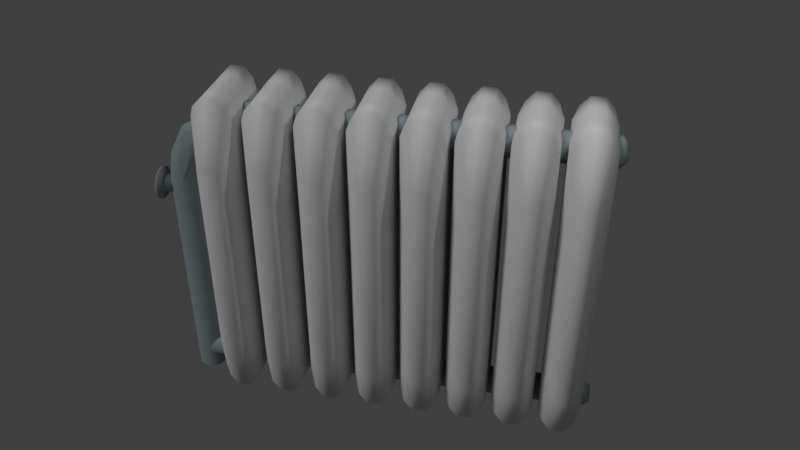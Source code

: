 # Source: Radiator.blend  (saved by Blender 2.78.0; exported with 4.5.12 LTS)
import bpy
from mathutils import Matrix  # noqa: F401  (used for matrix-valued properties, if any)

bpy.ops.wm.read_factory_settings(use_empty=True)
scene = bpy.context.scene
scene.name = 'Scene'

# ---- collections
col_collection_1 = bpy.data.collections.new('Collection 1'); scene.collection.children.link(col_collection_1)
col_collection_2 = bpy.data.collections.new('Collection 2'); scene.collection.children.link(col_collection_2)

# ---- materials (node trees are filled in below, after node groups)
mat_handle = bpy.data.materials.new('Handle')
mat_handle.alpha_threshold = 0.0
mat_handle.use_transparent_shadow = False
mat_handle.diffuse_color = (0.3343, 0.3128, 0.3222, 1.0)
mat_handle.specular_color = (0.08947, 0.1237, 0.09139)
mat_handle.roughness = 0.5
mat_wornpipe = bpy.data.materials.new('WornPipe')
mat_wornpipe.alpha_threshold = 0.0
mat_wornpipe.use_transparent_shadow = False
mat_wornpipe.diffuse_color = (0.2974, 0.3628, 0.3844, 1.0)
mat_wornpipe.specular_color = (0.3588, 0.2983, 0.01566)
mat_wornpipe.roughness = 0.5
mat_wornpipe.specular_intensity = 0.08333

# ---- material node trees

# ---- world
world_world = bpy.data.worlds.new('World'); scene.world = world_world
world_world.color = (0.05088, 0.05088, 0.05088)
world_world.use_sun_shadow = False
world_world.sun_shadow_jitter_overblur = 0.0
world_world.cycles.sampling_method = 'MANUAL'

# ---- cameras
cam_camera = bpy.data.cameras.new('Camera')
cam_camera.clip_end = 100.0
cam_camera.lens = 35.0
cam_camera.sensor_width = 32.0
cam_camera.sensor_height = 18.0
cam_camera.ortho_scale = 7.314
cam_camera.dof.focus_distance = 0.0
cam_camera.dof.aperture_fstop = 128.0

# ---- lights
light_hemi = bpy.data.lights.new('Hemi', 'SUN')
light_hemi.transmission_factor = 0.0
light_hemi.angle = 0.1993
light_hemi.energy = 1.0
light_hemi.shadow_buffer_clip_start = 0.5
light_hemi.shadow_soft_size = 0.1
light_hemi.shadow_cascade_max_distance = 1000.0
light_lamp = bpy.data.lights.new('Lamp', 'POINT')
light_lamp.transmission_factor = 0.0
light_lamp.cutoff_distance = 30.0
light_lamp.energy = 100.0
light_lamp.shadow_buffer_clip_start = 1.001
light_lamp.shadow_soft_size = 0.1
light_lamp.shadow_maximum_resolution = 0.006
light_lamp.use_absolute_resolution = True

# ---- meshes
me_cylinder_002 = bpy.data.meshes.new('Cylinder.002')
me_cylinder_002.from_pydata([(0.1951, 0.9808, 1.0), (0.5556, 0.8315, 1.0), (0.8315, 0.5556, 1.0), (0.9808, 0.1951, 1.0), (0.9808, -0.1951, 1.0), (0.8315, -0.5556, 1.0), (0.5556, -0.8315, 1.0), (0.1951, -0.9808, 1.0), (-0.1951, -0.9808, 1.0), (-0.5556, -0.8315, 1.0), (-0.8315, -0.5556, 1.0), (-0.9808, -0.1951, 1.0), (-0.9808, 0.1951, 1.0), (-0.8315, 0.5556, 1.0), (-0.5556, 0.8315, 1.0), (-0.1951, 0.9808, 1.0), (0.3584, 1.801, -1.096), (1.02, 1.527, -1.096), (1.527, 1.02, -1.096), (1.801, 0.3582, -1.096), (1.801, -0.3582, -1.096), (1.527, -1.02, -1.096), (1.02, -1.527, -1.096), (0.3584, -1.801, -1.096), (-0.358, -1.801, -1.096), (-1.02, -1.527, -1.096), (-1.526, -1.02, -1.096), (-1.8, -0.3582, -1.096), (-1.8, 0.3582, -1.096), (-1.526, 1.02, -1.096), (-1.02, 1.527, -1.096), (-0.358, 1.801, -1.096), (-0.1951, 0.9808, -0.9769), (-0.5556, 0.8315, -0.9769), (-0.8315, 0.5556, -0.9769), (-0.9808, 0.1951, -0.9769), (-0.9808, -0.1951, -0.9769), (-0.8315, -0.5556, -0.9769), (-0.5556, -0.8315, -0.9769), (-0.1951, -0.9808, -0.9769), (0.1951, -0.9808, -0.9769), (0.5556, -0.8315, -0.9769), (0.8315, -0.5556, -0.9769), (0.9808, -0.1951, -0.9769), (0.9808, 0.1951, -0.9769), (0.8315, 0.5556, -0.9769), (0.5556, 0.8315, -0.9769), (0.1951, 0.9808, -0.9769), (0.3584, 1.801, -1.355), (1.02, 1.527, -1.355), (1.527, 1.02, -1.355), (1.801, 0.3582, -1.355), (1.801, -0.3582, -1.355), (1.527, -1.02, -1.355), (1.02, -1.527, -1.355), (0.3584, -1.801, -1.355), (-0.358, -1.801, -1.355), (-1.02, -1.527, -1.355), (-1.526, -1.02, -1.355), (-1.8, -0.3582, -1.355), (-1.8, 0.3582, -1.355), (-1.526, 1.02, -1.355), (-1.02, 1.527, -1.355), (-0.358, 1.801, -1.355), (0.1886, 0.9471, -1.445), (0.5367, 0.803, -1.445), (0.8032, 0.5365, -1.445), (0.9474, 0.1884, -1.445), (0.9474, -0.1884, -1.445), (0.8032, -0.5365, -1.445), (0.5367, -0.803, -1.445), (0.1886, -0.9471, -1.445), (-0.1882, -0.9471, -1.445), (-0.5363, -0.803, -1.445), (-0.8027, -0.5365, -1.445), (-0.9469, -0.1884, -1.445), (-0.9469, 0.1884, -1.445), (-0.8027, 0.5365, -1.445), (-0.5363, 0.803, -1.445), (-0.1882, 0.9471, -1.445)], [], [(0, 1, 2, 3, 4, 5, 6, 7, 8, 9, 10, 11, 12, 13, 14, 15), (33, 34, 29, 30), (41, 42, 21, 22), (42, 43, 20, 21), (36, 37, 26, 27), (40, 41, 22, 23), (17, 16, 48, 49), (39, 40, 23, 24), (32, 33, 30, 31), (7, 6, 41, 40), (37, 38, 25, 26), (34, 35, 28, 29), (43, 44, 19, 20), (45, 46, 17, 18), (35, 36, 27, 28), (47, 32, 31, 16), (44, 45, 18, 19), (46, 47, 16, 17), (9, 8, 39, 38), (12, 11, 36, 35), (15, 14, 33, 32), (6, 5, 42, 41), (3, 2, 45, 44), (13, 12, 35, 34), (10, 9, 38, 37), (38, 39, 24, 25), (1, 0, 47, 46), (4, 3, 44, 43), (14, 13, 34, 33), (11, 10, 37, 36), (0, 15, 32, 47), (8, 7, 40, 39), (5, 4, 43, 42), (2, 1, 46, 45), (56, 55, 71, 72), (23, 22, 54, 55), (18, 17, 49, 50), (20, 19, 51, 52), (25, 24, 56, 57), (21, 20, 52, 53), (22, 21, 53, 54), (24, 23, 55, 56), (26, 25, 57, 58), (29, 28, 60, 61), (31, 30, 62, 63), (16, 31, 63, 48), (28, 27, 59, 60), (30, 29, 61, 62), (19, 18, 50, 51), (27, 26, 58, 59), (64, 79, 78, 77, 76, 75, 74, 73, 72, 71, 70, 69, 68, 67, 66, 65), (50, 49, 65, 66), (58, 57, 73, 74), (57, 56, 72, 73), (61, 60, 76, 77), (63, 62, 78, 79), (54, 53, 69, 70), (62, 61, 77, 78), (51, 50, 66, 67), (60, 59, 75, 76), (49, 48, 64, 65), (48, 63, 79, 64), (52, 51, 67, 68), (59, 58, 74, 75), (53, 52, 68, 69), (55, 54, 70, 71)])
me_cylinder_002.polygons.foreach_set('use_smooth', [True] * 66)
me_cylinder_002.polygons.foreach_set('material_index', [2, 1, 1, 1, 1, 1, 1, 1, 1, 2, 1, 1, 1, 1, 1, 1, 1, 1, 2, 2, 2, 2, 2, 2, 2, 1, 2, 2, 2, 2, 2, 2, 2, 2, 1, 1, 1, 1, 1, 1, 1, 1, 1, 1, 1, 1, 1, 1, 1, 1, 1, 1, 1, 1, 1, 1, 1, 1, 1, 1, 1, 1, 1, 1, 1, 1])
me_cylinder_002.materials.append(None)
me_cylinder_002.materials.append(mat_handle)
me_cylinder_002.materials.append(mat_wornpipe)
me_cylinder_002.use_remesh_preserve_volume = False
me_cylinder_002.use_remesh_preserve_attributes = False
me_cylinder_002.use_mirror_vertex_groups = False
me_cylinder_002.update()
me_cube_001 = bpy.data.meshes.new('Cube.001')
me_cube_001.from_pydata([(-0.5869, -1.0, -0.5869), (-1.0, -0.5869, -0.8983), (-0.5869, -1.0, 0.5869), (-1.0, -0.5869, 0.8983), (-0.5869, 1.0, -0.5869), (-1.0, 0.5869, -0.8983), (-0.5869, 1.0, 0.5869), (-1.0, 0.5869, 0.8983), (0.5869, -1.0, -0.5869), (1.0, -0.5869, -0.8983), (0.5869, -1.0, 0.5869), (1.0, -0.5869, 0.8983), (0.5869, 1.0, -0.5869), (1.0, 0.5869, -0.8983), (1.0, 0.5869, 0.8983), (0.5869, 1.0, 0.5869), (-0.7447, -0.6842, -0.9731), (-0.4371, -1.083, -0.6358), (-0.4371, -1.083, 0.6358), (-0.7447, -0.6842, 0.9731), (-0.7447, 0.6842, 0.9731), (-0.4371, 1.083, 0.6358), (-0.4371, 1.083, -0.6358), (-0.7447, 0.6842, -0.9731), (0.4371, 1.083, -0.6358), (0.7447, 0.6842, -0.9731), (0.7447, 0.6842, 0.9731), (0.4371, 1.083, 0.6358), (0.7447, -0.6842, 0.9731), (0.4371, -1.083, 0.6358), (0.4371, -1.083, -0.6358), (0.7447, -0.6842, -0.9731), (-1.0, -0.5869, -0.8983), (-0.7416, -0.2754, -0.9731), (-0.7416, 0.2754, -0.9731), (-1.0, 0.5869, -0.8983), (0.7447, -0.2765, 0.9731), (1.0, -0.5869, 0.8983), (0.7447, 0.2765, 0.9731), (1.0, 0.5869, 0.8983), (1.0, 0.5869, -0.8983), (1.0, -0.5869, -0.8983), (-1.0, -0.5869, 0.8983), (-1.0, 0.5869, 0.8983), (0.7416, 0.2754, -0.9731), (-0.7447, 0.2765, 0.9731), (0.7416, -0.2754, -0.9731), (-0.7447, -0.2765, 0.9731), (-0.3231, -0.7238, -1.029), (-0.1896, -1.146, -0.6726), (-0.1896, -1.146, 0.6726), (-0.3231, -0.7238, 1.029), (-0.3231, 0.7238, 1.029), (-0.1896, 1.146, 0.6726), (-0.1896, 1.146, -0.6726), (-0.3231, 0.7238, -1.029), (0.1896, 1.146, -0.6726), (0.3231, 0.7238, -1.029), (0.3231, 0.7238, 1.029), (0.1896, 1.146, 0.6726), (0.3231, -0.7238, 1.029), (0.1896, -1.146, 0.6726), (0.1896, -1.146, -0.6726), (0.3231, -0.7238, -1.029), (-0.3231, -0.2925, 1.029), (0.3231, -0.2925, 1.029), (0.3218, 0.2913, -1.029), (-0.3218, 0.2913, -1.029), (-0.3231, 0.2925, 1.029), (0.3231, 0.2925, 1.029), (-0.3218, -0.2913, -1.029), (0.3218, -0.2913, -1.029)], [], [(2, 0, 17, 18), (13, 14, 11, 9), (12, 13, 25, 24), (1, 3, 7, 5), (15, 12, 24, 27), (0, 2, 3, 1), (6, 4, 5, 7), (0, 1, 16, 17), (5, 4, 22, 23), (14, 13, 12, 15), (10, 8, 9, 11), (4, 6, 21, 22), (7, 3, 42, 43), (14, 15, 27, 26), (16, 33, 70, 48), (5, 23, 34, 35), (17, 16, 48, 49), (47, 19, 51, 64), (33, 34, 67, 70), (30, 29, 61, 62), (24, 25, 57, 56), (13, 9, 41, 40), (10, 11, 28, 29), (16, 1, 32, 33), (3, 2, 18, 19), (8, 10, 29, 30), (1, 5, 35, 32), (9, 8, 30, 31), (29, 28, 60, 61), (6, 7, 20, 21), (37, 39, 38, 36), (23, 22, 54, 55), (27, 24, 56, 59), (32, 35, 34, 33), (40, 41, 46, 44), (43, 42, 47, 45), (3, 19, 47, 42), (11, 14, 39, 37), (22, 21, 53, 54), (9, 31, 46, 41), (28, 11, 37, 36), (38, 26, 58, 69), (20, 7, 43, 45), (14, 26, 38, 39), (34, 23, 55, 67), (25, 13, 40, 44), (62, 61, 50, 49), (54, 53, 59, 56), (57, 55, 54, 56), (52, 58, 59, 53), (48, 63, 62, 49), (60, 51, 50, 61), (51, 60, 65, 64), (69, 68, 64, 65), (67, 66, 71, 70), (55, 57, 66, 67), (63, 48, 70, 71), (58, 52, 68, 69), (31, 30, 62, 63), (44, 46, 71, 66), (25, 44, 66, 57), (28, 36, 65, 60), (18, 17, 49, 50), (45, 47, 64, 68), (46, 31, 63, 71), (19, 18, 50, 51), (36, 38, 69, 65), (26, 27, 59, 58), (20, 45, 68, 52), (21, 20, 52, 53)])
me_cube_001.polygons.foreach_set('use_smooth', [True] * 70)
me_cube_001.use_remesh_preserve_volume = False
me_cube_001.use_remesh_preserve_attributes = False
me_cube_001.use_mirror_vertex_groups = False
me_cube_001.update()
me_cylinder = bpy.data.meshes.new('Cylinder')
me_cylinder.from_pydata([(0.04878, 0.9466, 0.1969), (0.04878, 0.8739, 0.2394), (0.04878, 0.6667, 0.2754), (0.04878, 0.3568, 0.2995), (0.04878, -0.008869, 0.3079), (0.04878, -0.3745, 0.2995), (0.04878, -0.6845, 0.2754), (0.04878, -0.8916, 0.2394), (0.04878, -0.9643, 0.1969), (0.04878, -0.8916, 0.1544), (0.04878, -0.6845, 0.1183), (0.04878, -0.3745, 0.09427), (0.04878, -0.008868, 0.08582), (0.04878, 0.3568, 0.09427), (0.04878, 0.6667, 0.1183), (0.04878, 0.8739, 0.1544), (27.24, 0.9282, 0.2185), (27.24, 0.7856, 0.2586), (27.24, 0.522, 0.2892), (27.24, 0.1775, 0.3058), (27.24, -0.1953, 0.3058), (27.24, -0.5397, 0.2892), (27.24, -0.8033, 0.2586), (27.24, -0.946, 0.2185), (27.24, -0.946, 0.1752), (27.24, -0.8033, 0.1352), (27.24, -0.5397, 0.1045), (27.24, -0.1953, 0.08795), (27.24, 0.1775, 0.08795), (27.24, 0.522, 0.1045), (27.24, 0.7856, 0.1352), (27.24, 0.9282, 0.1752), (27.81, 0.5793, 0.2105), (27.81, 0.4898, 0.2356), (27.81, 0.3243, 0.2548), (27.81, 0.1081, 0.2652), (27.81, -0.1259, 0.2652), (27.81, -0.342, 0.2548), (27.81, -0.5075, 0.2356), (27.81, -0.597, 0.2105), (27.81, -0.597, 0.1833), (27.81, -0.5075, 0.1581), (27.81, -0.342, 0.1389), (27.81, -0.1259, 0.1285), (27.81, 0.1081, 0.1285), (27.81, 0.3243, 0.1389), (27.81, 0.4898, 0.1581), (27.81, 0.5793, 0.1833), (0.0, 1.0, 0.0), (0.1951, 0.9808, 1.857), (0.3827, 0.9239, 0.0), (0.5556, 0.8315, 1.857), (0.7071, 0.7071, 0.0), (0.8315, 0.5556, 1.857), (0.9239, 0.3827, 0.0), (0.9808, 0.1951, 1.857), (1.0, 7.55e-08, 0.0), (0.9808, -0.1951, 1.857), (0.9239, -0.3827, 0.0), (0.8315, -0.5556, 1.857), (0.7071, -0.7071, 0.0), (0.5556, -0.8315, 1.857), (0.3827, -0.9239, 0.0), (0.1951, -0.9808, 1.857), (-3.258e-07, -1.0, 0.0), (-0.1951, -0.9808, 1.857), (-0.3827, -0.9239, 0.0), (-0.5556, -0.8315, 1.857), (-0.7071, -0.7071, 0.0), (-0.8315, -0.5556, 1.857), (-0.9239, -0.3827, 0.0), (-0.9808, -0.1951, 1.857), (-1.0, 9.656e-07, 0.0), (-0.9808, 0.1951, 1.857), (-0.9239, 0.3827, 0.0), (-0.8315, 0.5556, 1.857), (-0.7071, 0.7071, 0.0), (-0.5556, 0.8315, 0.0), (-0.5556, 0.8315, 1.857), (-0.1951, 0.9808, 0.0), (-0.1951, 0.9808, 1.857), (0.4604, 0.9808, 2.04), (1.058, 0.5556, 2.015), (1.199, -0.1951, 2.009), (0.7991, -0.8315, 2.026), (0.09374, -0.9808, 2.056), (-0.5043, -0.5556, 2.081), (-0.6446, 0.1951, 2.087), (-0.245, 0.8315, 2.07), (1.525, 0.8315, 2.175), (1.85, 0.1951, 2.143), (1.736, -0.5556, 2.154), (1.248, -0.9808, 2.202), (0.6734, -0.8315, 2.258), (0.3477, -0.1951, 2.29), (0.4621, 0.5556, 2.278), (0.9496, 0.9808, 2.231), (2.269, -0.9808, 2.361), (4.024, 0.8315, 2.346), (4.097, 0.1951, 2.297), (4.072, -0.5556, 2.314), (3.961, -0.9808, 2.387), (3.893, -0.9808, 2.432), (3.831, -0.8315, 2.473), (3.757, -0.1951, 2.522), (3.783, 0.5556, 2.505), (3.893, 0.9808, 2.432), (27.4, 0.1951, 2.295), (27.41, 0.8315, 2.345), (27.42, 0.9808, 2.432), (27.44, 0.5556, 2.506), (27.44, -0.1951, 2.523), (27.43, -0.8315, 2.474), (27.42, -0.9808, 2.432), (27.41, -0.9808, 2.387), (27.4, -0.5556, 2.313), (27.83, 0.05147, 2.35), (27.84, 0.3873, 2.376), (27.84, 0.466, 2.422), (27.85, 0.2417, 2.461), (27.85, -0.1544, 2.471), (27.85, -0.4902, 2.445), (27.84, -0.569, 2.422), (27.84, -0.569, 2.399), (27.83, -0.3446, 2.36)], [], [(16, 0, 31), (20, 21, 5), (27, 28, 12), (21, 22, 6), (28, 29, 13), (22, 23, 7), (29, 30, 14), (23, 24, 8), (15, 30, 31), (24, 25, 9), (18, 19, 3), (25, 26, 10), (19, 20, 4), (16, 17, 1), (26, 27, 11), (17, 18, 2), (1, 0, 16), (1, 17, 2), (3, 2, 18), (4, 3, 19), (5, 4, 20), (6, 5, 21), (7, 6, 22), (8, 7, 23), (8, 24, 9), (10, 9, 25), (11, 10, 26), (12, 11, 27), (13, 12, 28), (14, 13, 29), (15, 14, 30), (0, 15, 31), (22, 21, 37, 38), (30, 29, 45, 46), (23, 22, 38, 39), (31, 30, 46, 47), (24, 23, 39, 40), (17, 16, 32, 33), (16, 31, 47, 32), (25, 24, 40, 41), (18, 17, 33, 34), (26, 25, 41, 42), (19, 18, 34, 35), (27, 26, 42, 43), (20, 19, 35, 36), (28, 27, 43, 44), (21, 20, 36, 37), (29, 28, 44, 45), (33, 32, 47, 46, 45, 44, 43, 42, 41, 40, 39, 38, 37, 36, 35, 34), (81, 80, 88, 96), (53, 54, 52), (84, 61, 59), (55, 56, 54), (57, 58, 56), (85, 65, 63), (59, 60, 58), (61, 62, 60), (63, 64, 62), (65, 66, 64), (67, 68, 66), (69, 70, 68), (71, 72, 70), (80, 78, 88), (73, 74, 72), (75, 76, 74), (50, 49, 51), (77, 76, 78), (58, 57, 59), (85, 92, 97, 93), (51, 52, 50), (105, 95, 94, 104), (101, 92, 91, 100), (104, 94, 93, 103), (75, 87, 95, 88), (100, 91, 90, 99), (86, 69, 67), (71, 86, 94, 87), (82, 89, 90), (67, 85, 93, 86), (63, 84, 92, 85), (54, 53, 55), (59, 83, 91, 84), (89, 96, 106, 98), (55, 82, 90, 83), (106, 96, 95, 105), (56, 55, 57), (88, 78, 75), (87, 73, 71), (51, 81, 89, 82), (60, 59, 61), (74, 73, 75), (62, 61, 63), (76, 75, 78), (64, 63, 65), (66, 65, 67), (70, 69, 71), (68, 67, 69), (72, 71, 73), (86, 93, 94), (87, 94, 95), (93, 97, 103), (97, 92, 101), (120, 121, 122, 123, 124, 116, 117, 118, 119), (102, 97, 101), (110, 111, 120, 119), (102, 103, 97), (111, 112, 121, 120), (109, 110, 119, 118), (84, 91, 92), (83, 90, 91), (113, 114, 123, 122), (105, 104, 111, 110), (104, 103, 112, 111), (99, 90, 89, 98), (115, 107, 116, 124), (59, 57, 83), (75, 73, 87), (81, 49, 80), (108, 109, 118, 117), (107, 108, 117, 116), (112, 113, 122, 121), (88, 95, 96), (114, 115, 124, 123), (98, 106, 109, 108), (55, 53, 82), (71, 69, 86), (103, 102, 113, 112), (106, 105, 110, 109), (102, 101, 114, 113), (100, 99, 107, 115), (51, 49, 81), (89, 81, 96), (82, 53, 51), (101, 100, 115, 114), (67, 65, 85), (49, 48, 80), (52, 51, 53), (63, 61, 84), (99, 98, 108, 107), (83, 57, 55), (79, 80, 48), (49, 50, 48), (77, 78, 80, 79)])
me_cylinder.polygons.foreach_set('use_smooth', [True] * 143)
me_cylinder.materials.append(mat_wornpipe)
me_cylinder.use_remesh_preserve_volume = False
me_cylinder.use_remesh_preserve_attributes = False
me_cylinder.use_mirror_vertex_groups = False
me_cylinder.update()

# ---- objects
ob_valve = bpy.data.objects.new('Valve', me_cylinder_002)
ob_fan = bpy.data.objects.new('Fan', me_cube_001)
ob_mainpipe = bpy.data.objects.new('MainPipe', me_cylinder)
ob_hemi = bpy.data.objects.new('Hemi', light_hemi)
ob_lamp = bpy.data.objects.new('Lamp', light_lamp)
ob_camera = bpy.data.objects.new('Camera', cam_camera)

# ---- transforms, parenting, visibility, modifiers, constraints
ob_valve.location = (-0.1063, -0.01855, 1.907)
ob_valve.rotation_euler = (-0.0, 1.573, -0.0)
ob_valve.scale = (0.07569, 0.07569, 0.07569)
ob_valve.lineart.crease_threshold = 0.0
ob_fan.location = (0.4272, -0.006185, 1.441)
ob_fan.scale = (-0.1745, 0.4385, -1.38)
ob_fan.lineart.crease_threshold = 0.0
_m = ob_fan.modifiers.new('Array', 'ARRAY')
_m.count = 8
_m.constant_offset_displace = (0.0, 0.0, 0.0)
_m.relative_offset_displace = (-1.15, 0.0, 0.0)
ob_mainpipe.location = (0.009181, -0.007642, 0.0)
ob_mainpipe.scale = (0.125, 0.125, 1.076)
ob_mainpipe.lineart.crease_threshold = 0.0
ob_hemi.location = (-3.077, -4.807, 5.542)
ob_hemi.rotation_euler = (4.241e-08, -0.7074, 0.7399)
ob_hemi.lineart.crease_threshold = 0.0
ob_lamp.location = (4.232, -1.288, 5.904)
ob_lamp.rotation_euler = (0.6503, 0.05522, 1.866)
ob_lamp.lock_rotations_4d = False
ob_lamp.empty_display_type = 'ARROWS'
ob_lamp.color = (0.0, 0.0, 0.0, 0.0)
ob_lamp.lineart.crease_threshold = 0.0
ob_camera.location = (3.0, -5.748, 5.637)
ob_camera.rotation_euler = (0.9842, 0.0, 0.2047)
ob_camera.lock_rotations_4d = False
ob_camera.empty_display_type = 'ARROWS'
ob_camera.color = (0.0, 0.0, 0.0, 0.0)
ob_camera.display_type = 'WIRE'
ob_camera.lineart.crease_threshold = 0.0

# ---- collection membership
col_collection_1.objects.link(ob_valve)
col_collection_1.objects.link(ob_fan)
col_collection_1.objects.link(ob_mainpipe)
col_collection_2.objects.link(ob_hemi)
col_collection_2.objects.link(ob_lamp)
col_collection_2.objects.link(ob_camera)

# ---- scene / render settings (as saved in the file)
scene.camera = ob_camera
scene.frame_start = 1; scene.frame_end = 250; scene.frame_set(1)
scene.render.engine = 'BLENDER_EEVEE_NEXT'
scene.render.resolution_percentage = 50
scene.render.dither_intensity = 0.0
scene.cycles.use_denoising = False
scene.cycles.samples = 128
scene.cycles.sampling_pattern = 'TABULATED_SOBOL'
scene.cycles.light_sampling_threshold = 0.0
scene.cycles.use_adaptive_sampling = False
scene.cycles.use_light_tree = False
scene.cycles.blur_glossy = 0.0
scene.cycles.sample_clamp_indirect = 0.0
scene.view_settings.view_transform = 'Standard'
bpy.context.view_layer.update()
